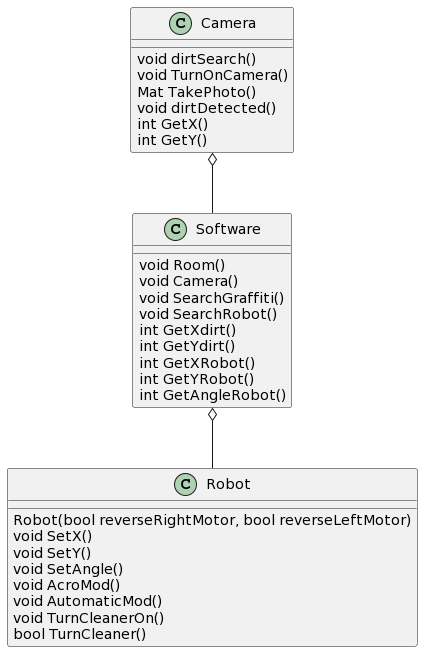

The diagram above was rendered by PlantUML. Its source (embedded in the PNG):
@startuml
Camera o-- Software
Software o-- Robot

class Software{
void Room()
void Camera()
void SearchGraffiti()
void SearchRobot()
int GetXdirt()
int GetYdirt()
int GetXRobot()
int GetYRobot()
int GetAngleRobot()
}

class Camera {
void dirtSearch()
void TurnOnCamera()
Mat TakePhoto()
void dirtDetected()
int GetX()
int GetY()
}

class Robot {
Robot(bool reverseRightMotor, bool reverseLeftMotor)
void SetX()
void SetY()
void SetAngle()
void AcroMod()
void AutomaticMod()
void TurnCleanerOn()
bool TurnCleaner()
}
@enduml